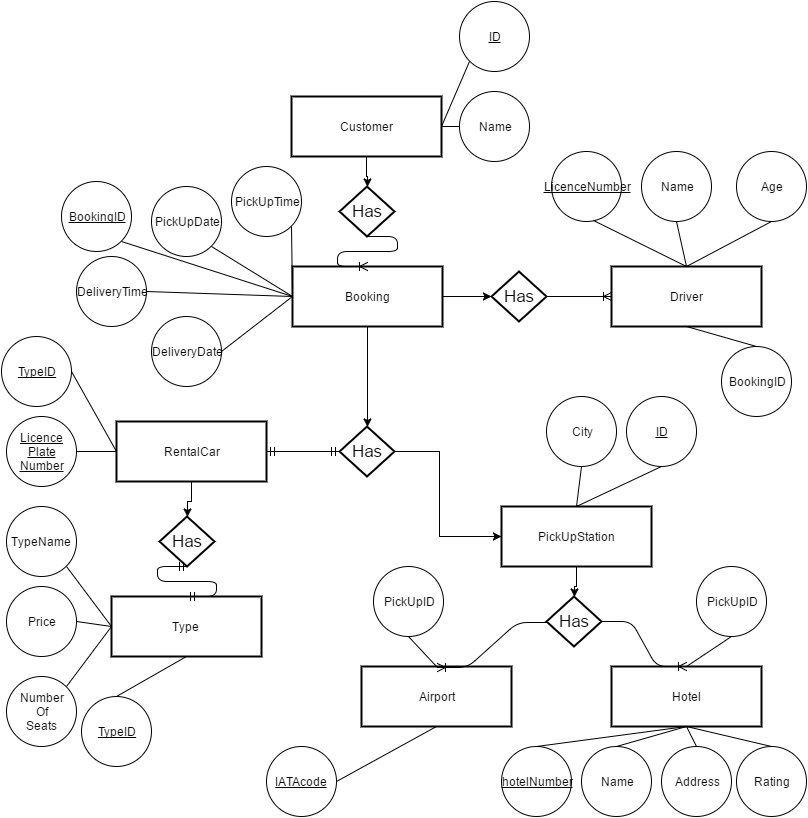

The diagram above was exported from draw.io. Its source (the exported page's mxGraphModel, read from the mxfile embedded in the PNG):
<mxGraphModel dx="1430" dy="769" grid="1" gridSize="10" guides="1" tooltips="1" connect="1" arrows="1" fold="1" page="1" pageScale="1" pageWidth="826" pageHeight="1169" math="0" shadow="0">
  <root>
    <mxCell id="0" />
    <mxCell id="1" parent="0" />
    <mxCell id="ba12ea8dbbd9a2-26" value="&lt;div&gt;Customer&lt;/div&gt;" style="strokeWidth=2;whiteSpace=wrap;html=1;align=center;" vertex="1" parent="1">
      <mxGeometry x="300" y="430" width="150" height="60" as="geometry" />
    </mxCell>
    <mxCell id="ba12ea8dbbd9a2-36" value="&lt;div&gt;Booking&lt;/div&gt;" style="strokeWidth=2;whiteSpace=wrap;html=1;align=center;" vertex="1" parent="1">
      <mxGeometry x="301" y="600" width="150" height="60" as="geometry" />
    </mxCell>
    <mxCell id="ba12ea8dbbd9a2-49" value="&lt;div&gt;Driver&lt;/div&gt;" style="strokeWidth=2;whiteSpace=wrap;html=1;align=center;" vertex="1" parent="1">
      <mxGeometry x="620" y="600" width="150" height="60" as="geometry" />
    </mxCell>
    <mxCell id="ba12ea8dbbd9a2-38" value="Has" style="shape=rhombus;strokeWidth=2;fontSize=17;perimeter=rhombusPerimeter;whiteSpace=wrap;html=1;align=center;" vertex="1" parent="1">
      <mxGeometry x="348" y="520" width="55" height="50" as="geometry" />
    </mxCell>
    <mxCell id="ba12ea8dbbd9a2-39" value="" style="edgeStyle=orthogonalEdgeStyle;rounded=0;html=1;jettySize=auto;orthogonalLoop=1;" edge="1" parent="1" source="ba12ea8dbbd9a2-26" target="ba12ea8dbbd9a2-38">
      <mxGeometry relative="1" as="geometry" />
    </mxCell>
    <mxCell id="ba12ea8dbbd9a2-40" value="" style="edgeStyle=entityRelationEdgeStyle;html=1;endArrow=ERoneToMany;exitX=0.5;exitY=1;entryX=0.5;entryY=0;" edge="1" parent="1" source="ba12ea8dbbd9a2-38" target="ba12ea8dbbd9a2-36">
      <mxGeometry width="100" height="100" relative="1" as="geometry">
        <mxPoint x="10" y="780" as="sourcePoint" />
        <mxPoint x="110" y="680" as="targetPoint" />
      </mxGeometry>
    </mxCell>
    <mxCell id="ba12ea8dbbd9a2-41" value="&lt;div&gt;PickU&lt;span&gt;pTime&lt;/span&gt;&lt;/div&gt;" style="ellipse;whiteSpace=wrap;html=1;aspect=fixed;" vertex="1" parent="1">
      <mxGeometry x="240" y="500" width="70" height="70" as="geometry" />
    </mxCell>
    <mxCell id="ba12ea8dbbd9a2-42" value="&lt;div&gt;DeliveryDate&lt;/div&gt;" style="ellipse;whiteSpace=wrap;html=1;aspect=fixed;" vertex="1" parent="1">
      <mxGeometry x="160" y="650" width="70" height="70" as="geometry" />
    </mxCell>
    <mxCell id="ba12ea8dbbd9a2-43" value="&lt;div&gt;DeliveryTime&lt;/div&gt;" style="ellipse;whiteSpace=wrap;html=1;aspect=fixed;" vertex="1" parent="1">
      <mxGeometry x="85" y="590" width="70" height="70" as="geometry" />
    </mxCell>
    <mxCell id="ba12ea8dbbd9a2-44" value="&lt;div&gt;PickUpDate&lt;/div&gt;" style="ellipse;whiteSpace=wrap;html=1;aspect=fixed;" vertex="1" parent="1">
      <mxGeometry x="160" y="520" width="70" height="70" as="geometry" />
    </mxCell>
    <mxCell id="ba12ea8dbbd9a2-45" value="" style="endArrow=none;html=1;exitX=1;exitY=1;entryX=0;entryY=0.5;" edge="1" parent="1" source="ba12ea8dbbd9a2-41" target="ba12ea8dbbd9a2-36">
      <mxGeometry x="385" y="180" width="50" height="50" as="geometry">
        <mxPoint x="385" y="240" as="sourcePoint" />
        <mxPoint x="385" y="180" as="targetPoint" />
      </mxGeometry>
    </mxCell>
    <mxCell id="ba12ea8dbbd9a2-46" value="" style="endArrow=none;html=1;exitX=1;exitY=0.5;entryX=0;entryY=0.5;" edge="1" parent="1" source="ba12ea8dbbd9a2-42" target="ba12ea8dbbd9a2-36">
      <mxGeometry x="395" y="190" width="50" height="50" as="geometry">
        <mxPoint x="395" y="250" as="sourcePoint" />
        <mxPoint x="395" y="190" as="targetPoint" />
      </mxGeometry>
    </mxCell>
    <mxCell id="ba12ea8dbbd9a2-47" value="" style="endArrow=none;html=1;exitX=1;exitY=0.5;entryX=0;entryY=0.5;" edge="1" parent="1" source="ba12ea8dbbd9a2-43" target="ba12ea8dbbd9a2-36">
      <mxGeometry x="405" y="200" width="50" height="50" as="geometry">
        <mxPoint x="405" y="260" as="sourcePoint" />
        <mxPoint x="680" y="490" as="targetPoint" />
      </mxGeometry>
    </mxCell>
    <mxCell id="ba12ea8dbbd9a2-48" value="" style="endArrow=none;html=1;exitX=1;exitY=1;entryX=0;entryY=0.5;" edge="1" parent="1" source="ba12ea8dbbd9a2-44" target="ba12ea8dbbd9a2-36">
      <mxGeometry x="415" y="210" width="50" height="50" as="geometry">
        <mxPoint x="415" y="270" as="sourcePoint" />
        <mxPoint x="415" y="210" as="targetPoint" />
      </mxGeometry>
    </mxCell>
    <mxCell id="ba12ea8dbbd9a2-51" value="Has" style="shape=rhombus;strokeWidth=2;fontSize=17;perimeter=rhombusPerimeter;whiteSpace=wrap;html=1;align=center;" vertex="1" parent="1">
      <mxGeometry x="500" y="605" width="55" height="50" as="geometry" />
    </mxCell>
    <mxCell id="ba12ea8dbbd9a2-52" value="" style="edgeStyle=orthogonalEdgeStyle;rounded=0;html=1;jettySize=auto;orthogonalLoop=1;" edge="1" parent="1" source="ba12ea8dbbd9a2-36" target="ba12ea8dbbd9a2-51">
      <mxGeometry relative="1" as="geometry" />
    </mxCell>
    <mxCell id="ba12ea8dbbd9a2-53" value="" style="edgeStyle=entityRelationEdgeStyle;html=1;endArrow=ERoneToMany;entryX=0;entryY=0.5;exitX=1;exitY=0.5;" edge="1" parent="1" source="ba12ea8dbbd9a2-51" target="ba12ea8dbbd9a2-49">
      <mxGeometry width="100" height="100" relative="1" as="geometry">
        <mxPoint x="10" y="840" as="sourcePoint" />
        <mxPoint x="110" y="740" as="targetPoint" />
      </mxGeometry>
    </mxCell>
    <mxCell id="ba12ea8dbbd9a2-54" value="&lt;div&gt;&lt;u&gt;LicenceNumber&lt;/u&gt;&lt;/div&gt;" style="ellipse;whiteSpace=wrap;html=1;aspect=fixed;" vertex="1" parent="1">
      <mxGeometry x="560" y="485" width="70" height="70" as="geometry" />
    </mxCell>
    <mxCell id="ba12ea8dbbd9a2-55" value="&lt;div&gt;Name&lt;/div&gt;" style="ellipse;whiteSpace=wrap;html=1;aspect=fixed;" vertex="1" parent="1">
      <mxGeometry x="650" y="485" width="70" height="70" as="geometry" />
    </mxCell>
    <mxCell id="ba12ea8dbbd9a2-56" value="&lt;div&gt;Age&lt;/div&gt;" style="ellipse;whiteSpace=wrap;html=1;aspect=fixed;" vertex="1" parent="1">
      <mxGeometry x="745" y="485" width="70" height="70" as="geometry" />
    </mxCell>
    <mxCell id="ba12ea8dbbd9a2-57" value="" style="endArrow=none;html=1;exitX=0.5;exitY=1;entryX=0.5;entryY=0;" edge="1" parent="1" source="ba12ea8dbbd9a2-56" target="ba12ea8dbbd9a2-49">
      <mxGeometry x="385" y="180" width="50" height="50" as="geometry">
        <mxPoint x="385" y="240" as="sourcePoint" />
        <mxPoint x="385" y="180" as="targetPoint" />
      </mxGeometry>
    </mxCell>
    <mxCell id="ba12ea8dbbd9a2-58" value="" style="endArrow=none;html=1;exitX=0.5;exitY=1;entryX=0.5;entryY=0;" edge="1" parent="1" source="ba12ea8dbbd9a2-55" target="ba12ea8dbbd9a2-49">
      <mxGeometry x="395" y="190" width="50" height="50" as="geometry">
        <mxPoint x="395" y="250" as="sourcePoint" />
        <mxPoint x="395" y="190" as="targetPoint" />
      </mxGeometry>
    </mxCell>
    <mxCell id="ba12ea8dbbd9a2-59" value="" style="endArrow=none;html=1;exitX=0.6;exitY=0.986;entryX=0.5;entryY=0;exitPerimeter=0;" edge="1" parent="1" source="ba12ea8dbbd9a2-54" target="ba12ea8dbbd9a2-49">
      <mxGeometry x="405" y="200" width="50" height="50" as="geometry">
        <mxPoint x="405" y="260" as="sourcePoint" />
        <mxPoint x="405" y="200" as="targetPoint" />
      </mxGeometry>
    </mxCell>
    <mxCell id="ba12ea8dbbd9a2-61" value="Has" style="shape=rhombus;strokeWidth=2;fontSize=17;perimeter=rhombusPerimeter;whiteSpace=wrap;html=1;align=center;" vertex="1" parent="1">
      <mxGeometry x="348" y="760" width="55" height="50" as="geometry" />
    </mxCell>
    <mxCell id="ba12ea8dbbd9a2-63" value="" style="edgeStyle=orthogonalEdgeStyle;rounded=0;html=1;jettySize=auto;orthogonalLoop=1;" edge="1" parent="1" source="ba12ea8dbbd9a2-36" target="ba12ea8dbbd9a2-61">
      <mxGeometry relative="1" as="geometry" />
    </mxCell>
    <mxCell id="ba12ea8dbbd9a2-64" value="&lt;div&gt;RentalCar&lt;/div&gt;" style="strokeWidth=2;whiteSpace=wrap;html=1;align=center;" vertex="1" parent="1">
      <mxGeometry x="125" y="755" width="150" height="60" as="geometry" />
    </mxCell>
    <mxCell id="ba12ea8dbbd9a2-65" value="&lt;div&gt;PickUpStation&lt;/div&gt;" style="strokeWidth=2;whiteSpace=wrap;html=1;align=center;" vertex="1" parent="1">
      <mxGeometry x="510" y="840" width="150" height="60" as="geometry" />
    </mxCell>
    <mxCell id="ba12ea8dbbd9a2-66" value="" style="edgeStyle=entityRelationEdgeStyle;html=1;endArrow=ERmandOne;startArrow=ERmandOne;entryX=0;entryY=0.5;exitX=1;exitY=0.5;" edge="1" parent="1" source="ba12ea8dbbd9a2-64" target="ba12ea8dbbd9a2-61">
      <mxGeometry width="100" height="100" relative="1" as="geometry">
        <mxPoint x="10" y="1080" as="sourcePoint" />
        <mxPoint x="110" y="980" as="targetPoint" />
      </mxGeometry>
    </mxCell>
    <mxCell id="ba12ea8dbbd9a2-67" value="&lt;div&gt;&lt;u&gt;Licence&lt;/u&gt;&lt;/div&gt;&lt;div&gt;&lt;u&gt;Plate&lt;/u&gt;&lt;/div&gt;&lt;div&gt;&lt;u&gt;Number&lt;/u&gt;&lt;/div&gt;" style="ellipse;whiteSpace=wrap;html=1;aspect=fixed;" vertex="1" parent="1">
      <mxGeometry x="15" y="750" width="70" height="70" as="geometry" />
    </mxCell>
    <mxCell id="ba12ea8dbbd9a2-68" value="" style="endArrow=none;html=1;exitX=0;exitY=0.5;entryX=1;entryY=0.5;" edge="1" parent="1" source="ba12ea8dbbd9a2-64" target="ba12ea8dbbd9a2-67">
      <mxGeometry x="415" y="210" width="50" height="50" as="geometry">
        <mxPoint x="612" y="564" as="sourcePoint" />
        <mxPoint x="705" y="610" as="targetPoint" />
      </mxGeometry>
    </mxCell>
    <mxCell id="ba12ea8dbbd9a2-69" value="Has" style="shape=rhombus;strokeWidth=2;fontSize=17;perimeter=rhombusPerimeter;whiteSpace=wrap;html=1;align=center;" vertex="1" parent="1">
      <mxGeometry x="168" y="850" width="55" height="50" as="geometry" />
    </mxCell>
    <mxCell id="ba12ea8dbbd9a2-70" value="&lt;div&gt;Type&lt;/div&gt;" style="strokeWidth=2;whiteSpace=wrap;html=1;align=center;" vertex="1" parent="1">
      <mxGeometry x="120" y="930" width="150" height="60" as="geometry" />
    </mxCell>
    <mxCell id="ba12ea8dbbd9a2-71" value="" style="edgeStyle=orthogonalEdgeStyle;rounded=0;html=1;jettySize=auto;orthogonalLoop=1;" edge="1" parent="1" source="ba12ea8dbbd9a2-64" target="ba12ea8dbbd9a2-69">
      <mxGeometry relative="1" as="geometry" />
    </mxCell>
    <mxCell id="ba12ea8dbbd9a2-72" value="" style="edgeStyle=entityRelationEdgeStyle;html=1;endArrow=ERmandOne;startArrow=ERmandOne;entryX=0.5;entryY=1;exitX=0.5;exitY=0;" edge="1" parent="1" source="ba12ea8dbbd9a2-70" target="ba12ea8dbbd9a2-69">
      <mxGeometry width="100" height="100" relative="1" as="geometry">
        <mxPoint x="10" y="1110" as="sourcePoint" />
        <mxPoint x="110" y="1010" as="targetPoint" />
      </mxGeometry>
    </mxCell>
    <mxCell id="ba12ea8dbbd9a2-73" value="&lt;div&gt;TypeName&lt;/div&gt;" style="ellipse;whiteSpace=wrap;html=1;aspect=fixed;" vertex="1" parent="1">
      <mxGeometry x="15" y="840" width="70" height="70" as="geometry" />
    </mxCell>
    <mxCell id="ba12ea8dbbd9a2-74" value="&lt;div&gt;Number&lt;/div&gt;&lt;div&gt;Of&lt;/div&gt;&lt;div&gt;Seats&lt;/div&gt;" style="ellipse;whiteSpace=wrap;html=1;aspect=fixed;" vertex="1" parent="1">
      <mxGeometry x="15" y="1010" width="70" height="70" as="geometry" />
    </mxCell>
    <mxCell id="ba12ea8dbbd9a2-75" value="&lt;div&gt;Price&lt;/div&gt;" style="ellipse;whiteSpace=wrap;html=1;aspect=fixed;" vertex="1" parent="1">
      <mxGeometry x="15" y="920" width="70" height="70" as="geometry" />
    </mxCell>
    <mxCell id="ba12ea8dbbd9a2-76" value="" style="endArrow=none;html=1;exitX=0;exitY=0.5;entryX=1;entryY=0;" edge="1" parent="1" source="ba12ea8dbbd9a2-70" target="ba12ea8dbbd9a2-74">
      <mxGeometry x="415" y="210" width="50" height="50" as="geometry">
        <mxPoint x="612" y="564" as="sourcePoint" />
        <mxPoint x="705" y="610" as="targetPoint" />
      </mxGeometry>
    </mxCell>
    <mxCell id="ba12ea8dbbd9a2-77" value="" style="endArrow=none;html=1;exitX=0;exitY=0.5;entryX=1;entryY=0.5;" edge="1" parent="1" source="ba12ea8dbbd9a2-70" target="ba12ea8dbbd9a2-75">
      <mxGeometry x="425" y="220" width="50" height="50" as="geometry">
        <mxPoint x="622" y="574" as="sourcePoint" />
        <mxPoint x="715" y="620" as="targetPoint" />
      </mxGeometry>
    </mxCell>
    <mxCell id="ba12ea8dbbd9a2-78" value="" style="endArrow=none;html=1;exitX=1;exitY=1;entryX=0;entryY=0.5;" edge="1" parent="1" source="ba12ea8dbbd9a2-73" target="ba12ea8dbbd9a2-70">
      <mxGeometry x="435" y="230" width="50" height="50" as="geometry">
        <mxPoint x="632" y="584" as="sourcePoint" />
        <mxPoint x="725" y="630" as="targetPoint" />
      </mxGeometry>
    </mxCell>
    <mxCell id="ba12ea8dbbd9a2-79" value="" style="edgeStyle=orthogonalEdgeStyle;rounded=0;html=1;jettySize=auto;orthogonalLoop=1;entryX=0;entryY=0.5;exitX=1;exitY=0.5;" edge="1" parent="1" source="ba12ea8dbbd9a2-61" target="ba12ea8dbbd9a2-65">
      <mxGeometry x="386" y="670" as="geometry">
        <mxPoint x="386" y="670" as="sourcePoint" />
        <mxPoint x="386" y="770.4545454545455" as="targetPoint" />
        <Array as="points">
          <mxPoint x="448" y="785" />
          <mxPoint x="448" y="870" />
        </Array>
      </mxGeometry>
    </mxCell>
    <mxCell id="ba12ea8dbbd9a2-80" value="&lt;div&gt;City&lt;/div&gt;" style="ellipse;whiteSpace=wrap;html=1;aspect=fixed;" vertex="1" parent="1">
      <mxGeometry x="555" y="730" width="70" height="70" as="geometry" />
    </mxCell>
    <mxCell id="ba12ea8dbbd9a2-81" value="" style="endArrow=none;html=1;exitX=0.5;exitY=1;entryX=0.5;entryY=0;" edge="1" parent="1" source="ba12ea8dbbd9a2-80" target="ba12ea8dbbd9a2-65">
      <mxGeometry x="415" y="210" width="50" height="50" as="geometry">
        <mxPoint x="612" y="564" as="sourcePoint" />
        <mxPoint x="705" y="610" as="targetPoint" />
      </mxGeometry>
    </mxCell>
    <mxCell id="ba12ea8dbbd9a2-82" value="&lt;div&gt;Airport&lt;/div&gt;" style="strokeWidth=2;whiteSpace=wrap;html=1;align=center;" vertex="1" parent="1">
      <mxGeometry x="370" y="1000" width="150" height="60" as="geometry" />
    </mxCell>
    <mxCell id="ba12ea8dbbd9a2-83" value="&lt;div&gt;Hotel&lt;/div&gt;" style="strokeWidth=2;whiteSpace=wrap;html=1;align=center;" vertex="1" parent="1">
      <mxGeometry x="620" y="1000" width="150" height="60" as="geometry" />
    </mxCell>
    <mxCell id="ba12ea8dbbd9a2-84" value="Has" style="shape=rhombus;strokeWidth=2;fontSize=17;perimeter=rhombusPerimeter;whiteSpace=wrap;html=1;align=center;" vertex="1" parent="1">
      <mxGeometry x="555" y="930" width="55" height="50" as="geometry" />
    </mxCell>
    <mxCell id="ba12ea8dbbd9a2-85" value="" style="edgeStyle=orthogonalEdgeStyle;rounded=0;html=1;jettySize=auto;orthogonalLoop=1;" edge="1" parent="1" source="ba12ea8dbbd9a2-65" target="ba12ea8dbbd9a2-84">
      <mxGeometry relative="1" as="geometry" />
    </mxCell>
    <mxCell id="ba12ea8dbbd9a2-89" value="" style="edgeStyle=entityRelationEdgeStyle;html=1;endArrow=ERoneToMany;entryX=0.5;entryY=0;exitX=1;exitY=0.5;" edge="1" parent="1" source="ba12ea8dbbd9a2-84" target="ba12ea8dbbd9a2-83">
      <mxGeometry x="650" y="960" width="100" height="100" as="geometry">
        <mxPoint x="650" y="960" as="sourcePoint" />
        <mxPoint x="715" y="960" as="targetPoint" />
      </mxGeometry>
    </mxCell>
    <mxCell id="ba12ea8dbbd9a2-90" value="" style="edgeStyle=entityRelationEdgeStyle;html=1;endArrow=ERoneToMany;entryX=0;entryY=0.5;exitX=0.5;exitY=0;flipV=1;flipH=1;" edge="1" parent="1" source="ba12ea8dbbd9a2-82" target="ba12ea8dbbd9a2-84">
      <mxGeometry x="400" y="940" width="100" height="100" as="geometry">
        <mxPoint x="400" y="940" as="sourcePoint" />
        <mxPoint x="465" y="940" as="targetPoint" />
      </mxGeometry>
    </mxCell>
    <mxCell id="ba12ea8dbbd9a2-91" value="&lt;u&gt;IATAcode&lt;/u&gt;" style="ellipse;whiteSpace=wrap;html=1;aspect=fixed;" vertex="1" parent="1">
      <mxGeometry x="275" y="1080" width="70" height="70" as="geometry" />
    </mxCell>
    <mxCell id="ba12ea8dbbd9a2-92" value="&lt;u&gt;hotelNumber&lt;/u&gt;" style="ellipse;whiteSpace=wrap;html=1;aspect=fixed;" vertex="1" parent="1">
      <mxGeometry x="510" y="1080" width="70" height="70" as="geometry" />
    </mxCell>
    <mxCell id="ba12ea8dbbd9a2-93" value="&lt;div&gt;Name&lt;/div&gt;" style="ellipse;whiteSpace=wrap;html=1;aspect=fixed;" vertex="1" parent="1">
      <mxGeometry x="590" y="1080" width="70" height="70" as="geometry" />
    </mxCell>
    <mxCell id="ba12ea8dbbd9a2-94" value="&lt;div&gt;Address&lt;/div&gt;" style="ellipse;whiteSpace=wrap;html=1;aspect=fixed;" vertex="1" parent="1">
      <mxGeometry x="670" y="1080" width="70" height="70" as="geometry" />
    </mxCell>
    <mxCell id="ba12ea8dbbd9a2-95" value="&lt;div&gt;Rating&lt;/div&gt;" style="ellipse;whiteSpace=wrap;html=1;aspect=fixed;" vertex="1" parent="1">
      <mxGeometry x="745" y="1080" width="70" height="70" as="geometry" />
    </mxCell>
    <mxCell id="ba12ea8dbbd9a2-96" value="" style="endArrow=none;html=1;exitX=0.5;exitY=1;entryX=0.5;entryY=0;" edge="1" parent="1" source="ba12ea8dbbd9a2-83" target="ba12ea8dbbd9a2-92">
      <mxGeometry x="425" y="220" width="50" height="50" as="geometry">
        <mxPoint x="600" y="810" as="sourcePoint" />
        <mxPoint x="595" y="850" as="targetPoint" />
      </mxGeometry>
    </mxCell>
    <mxCell id="ba12ea8dbbd9a2-97" value="" style="endArrow=none;html=1;exitX=0.5;exitY=1;entryX=0.5;entryY=0;" edge="1" parent="1" source="ba12ea8dbbd9a2-83" target="ba12ea8dbbd9a2-93">
      <mxGeometry x="435" y="230" width="50" height="50" as="geometry">
        <mxPoint x="610" y="820" as="sourcePoint" />
        <mxPoint x="605" y="860" as="targetPoint" />
      </mxGeometry>
    </mxCell>
    <mxCell id="ba12ea8dbbd9a2-98" value="" style="endArrow=none;html=1;exitX=0.5;exitY=1;entryX=0.5;entryY=0;" edge="1" parent="1" source="ba12ea8dbbd9a2-83" target="ba12ea8dbbd9a2-94">
      <mxGeometry x="445" y="240" width="50" height="50" as="geometry">
        <mxPoint x="620" y="830" as="sourcePoint" />
        <mxPoint x="615" y="870" as="targetPoint" />
      </mxGeometry>
    </mxCell>
    <mxCell id="ba12ea8dbbd9a2-99" value="" style="endArrow=none;html=1;exitX=0.5;exitY=1;entryX=0.5;entryY=0;" edge="1" parent="1" source="ba12ea8dbbd9a2-83" target="ba12ea8dbbd9a2-95">
      <mxGeometry x="455" y="250" width="50" height="50" as="geometry">
        <mxPoint x="630" y="840" as="sourcePoint" />
        <mxPoint x="625" y="880" as="targetPoint" />
      </mxGeometry>
    </mxCell>
    <mxCell id="ba12ea8dbbd9a2-100" value="" style="endArrow=none;html=1;exitX=0.5;exitY=1;entryX=1;entryY=0.5;" edge="1" parent="1" source="ba12ea8dbbd9a2-82" target="ba12ea8dbbd9a2-91">
      <mxGeometry x="250" y="275" width="50" height="50" as="geometry">
        <mxPoint x="520" y="1115" as="sourcePoint" />
        <mxPoint x="370" y="1135" as="targetPoint" />
      </mxGeometry>
    </mxCell>
    <mxCell id="37af1cf557d287fd-1" value="&lt;div&gt;&lt;u&gt;BookingID&lt;/u&gt;&lt;/div&gt;" style="ellipse;whiteSpace=wrap;html=1;aspect=fixed;" vertex="1" parent="1">
      <mxGeometry x="70" y="515" width="70" height="70" as="geometry" />
    </mxCell>
    <mxCell id="37af1cf557d287fd-3" value="" style="endArrow=none;html=1;exitX=1;exitY=1;entryX=0;entryY=0.5;" edge="1" parent="1" source="37af1cf557d287fd-1" target="ba12ea8dbbd9a2-36">
      <mxGeometry x="415" y="210" width="50" height="50" as="geometry">
        <mxPoint x="165" y="635" as="sourcePoint" />
        <mxPoint x="290" y="710" as="targetPoint" />
      </mxGeometry>
    </mxCell>
    <mxCell id="37af1cf557d287fd-8" value="&lt;div&gt;Name&lt;/div&gt;" style="ellipse;whiteSpace=wrap;html=1;aspect=fixed;" vertex="1" parent="1">
      <mxGeometry x="468" y="425" width="70" height="70" as="geometry" />
    </mxCell>
    <mxCell id="37af1cf557d287fd-9" value="&lt;div&gt;&lt;u&gt;ID&lt;/u&gt;&lt;/div&gt;" style="ellipse;whiteSpace=wrap;html=1;aspect=fixed;" vertex="1" parent="1">
      <mxGeometry x="468" y="335" width="70" height="70" as="geometry" />
    </mxCell>
    <mxCell id="37af1cf557d287fd-10" value="" style="endArrow=none;html=1;exitX=0;exitY=0.5;entryX=1;entryY=0.5;" edge="1" parent="1" source="37af1cf557d287fd-8" target="ba12ea8dbbd9a2-26">
      <mxGeometry x="378" y="-45" width="50" height="50" as="geometry">
        <mxPoint x="423" y="130" as="sourcePoint" />
        <mxPoint x="387" y="210" as="targetPoint" />
      </mxGeometry>
    </mxCell>
    <mxCell id="37af1cf557d287fd-11" value="" style="endArrow=none;html=1;exitX=0;exitY=1;entryX=1;entryY=0.5;" edge="1" parent="1" source="37af1cf557d287fd-9" target="ba12ea8dbbd9a2-26">
      <mxGeometry x="388" y="-35" width="50" height="50" as="geometry">
        <mxPoint x="433" y="140" as="sourcePoint" />
        <mxPoint x="397" y="220" as="targetPoint" />
      </mxGeometry>
    </mxCell>
    <mxCell id="37af1cf557d287fd-12" value="&lt;div&gt;&lt;u&gt;TypeID&lt;/u&gt;&lt;/div&gt;" style="ellipse;whiteSpace=wrap;html=1;aspect=fixed;" vertex="1" parent="1">
      <mxGeometry x="90" y="1030" width="70" height="70" as="geometry" />
    </mxCell>
    <mxCell id="37af1cf557d287fd-13" value="&lt;div&gt;&lt;u&gt;ID&lt;/u&gt;&lt;/div&gt;" style="ellipse;whiteSpace=wrap;html=1;aspect=fixed;" vertex="1" parent="1">
      <mxGeometry x="635" y="730" width="70" height="70" as="geometry" />
    </mxCell>
    <mxCell id="37af1cf557d287fd-14" value="" style="endArrow=none;html=1;exitX=0.5;exitY=1;entryX=0.5;entryY=0;" edge="1" parent="1" source="37af1cf557d287fd-13" target="ba12ea8dbbd9a2-65">
      <mxGeometry x="425" y="220" width="50" height="50" as="geometry">
        <mxPoint x="600" y="810" as="sourcePoint" />
        <mxPoint x="595" y="850" as="targetPoint" />
      </mxGeometry>
    </mxCell>
    <mxCell id="37af1cf557d287fd-15" value="" style="endArrow=none;html=1;exitX=0.5;exitY=1;entryX=0.5;entryY=0;" edge="1" parent="1" source="ba12ea8dbbd9a2-70" target="37af1cf557d287fd-12">
      <mxGeometry x="435" y="230" width="50" height="50" as="geometry">
        <mxPoint x="610" y="820" as="sourcePoint" />
        <mxPoint x="605" y="860" as="targetPoint" />
      </mxGeometry>
    </mxCell>
    <mxCell id="788e407cf1df563a-1" value="&lt;div&gt;BookingID&lt;/div&gt;" style="ellipse;whiteSpace=wrap;html=1;aspect=fixed;" vertex="1" parent="1">
      <mxGeometry x="730" y="680" width="70" height="70" as="geometry" />
    </mxCell>
    <mxCell id="788e407cf1df563a-2" value="" style="endArrow=none;html=1;exitX=0.5;exitY=0;entryX=0.5;entryY=1;" edge="1" parent="1" source="788e407cf1df563a-1" target="ba12ea8dbbd9a2-49">
      <mxGeometry x="415" y="210" width="50" height="50" as="geometry">
        <mxPoint x="612" y="564" as="sourcePoint" />
        <mxPoint x="705" y="610" as="targetPoint" />
      </mxGeometry>
    </mxCell>
    <mxCell id="788e407cf1df563a-3" value="&lt;div&gt;&lt;u&gt;TypeID&lt;/u&gt;&lt;/div&gt;" style="ellipse;whiteSpace=wrap;html=1;aspect=fixed;" vertex="1" parent="1">
      <mxGeometry x="10" y="670" width="70" height="70" as="geometry" />
    </mxCell>
    <mxCell id="788e407cf1df563a-4" value="" style="endArrow=none;html=1;entryX=1;entryY=0.5;exitX=0;exitY=0.5;" edge="1" parent="1" source="ba12ea8dbbd9a2-64" target="788e407cf1df563a-3">
      <mxGeometry x="425" y="220" width="50" height="50" as="geometry">
        <mxPoint x="120" y="720" as="sourcePoint" />
        <mxPoint x="95" y="795" as="targetPoint" />
      </mxGeometry>
    </mxCell>
    <mxCell id="788e407cf1df563a-5" value="&lt;div&gt;PickUpID&lt;/div&gt;" style="ellipse;whiteSpace=wrap;html=1;aspect=fixed;" vertex="1" parent="1">
      <mxGeometry x="705" y="900" width="70" height="70" as="geometry" />
    </mxCell>
    <mxCell id="788e407cf1df563a-6" value="&lt;div&gt;PickUpID&lt;/div&gt;" style="ellipse;whiteSpace=wrap;html=1;aspect=fixed;" vertex="1" parent="1">
      <mxGeometry x="382" y="900" width="70" height="70" as="geometry" />
    </mxCell>
    <mxCell id="788e407cf1df563a-7" value="" style="endArrow=none;html=1;exitX=0.5;exitY=1;entryX=0.5;entryY=0;" edge="1" parent="1" source="788e407cf1df563a-5" target="ba12ea8dbbd9a2-83">
      <mxGeometry x="465" y="260" width="50" height="50" as="geometry">
        <mxPoint x="705" y="1070" as="sourcePoint" />
        <mxPoint x="790" y="1090" as="targetPoint" />
      </mxGeometry>
    </mxCell>
    <mxCell id="788e407cf1df563a-8" value="" style="endArrow=none;html=1;exitX=0.5;exitY=1;entryX=0.5;entryY=0;" edge="1" parent="1" source="788e407cf1df563a-6" target="ba12ea8dbbd9a2-82">
      <mxGeometry x="475" y="270" width="50" height="50" as="geometry">
        <mxPoint x="715" y="1080" as="sourcePoint" />
        <mxPoint x="800" y="1100" as="targetPoint" />
      </mxGeometry>
    </mxCell>
  </root>
</mxGraphModel>